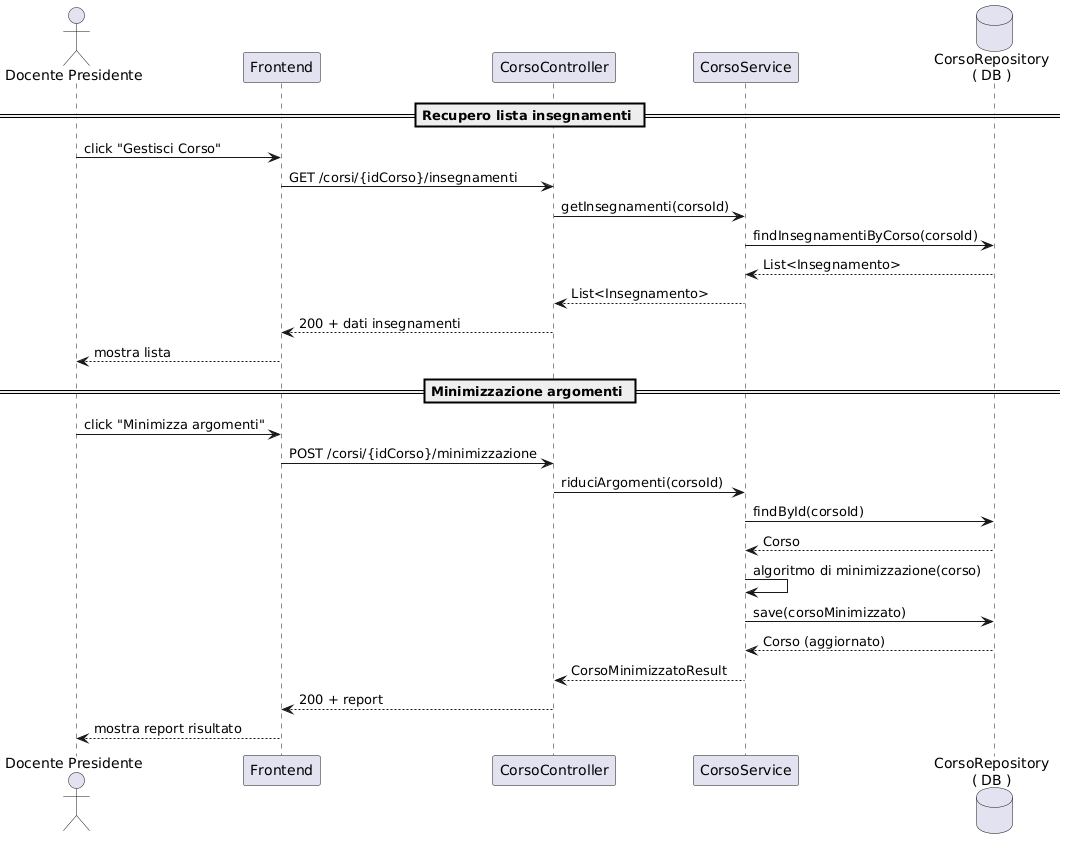

The diagram above was rendered by PlantUML. Its source (embedded in the PNG):
@startuml
actor "Docente Presidente" as Presidente
participant Frontend
participant "CorsoController" as Controller
participant "CorsoService" as Service
database   "CorsoRepository\n( DB )" as Repo

== Recupero lista insegnamenti ==
Presidente -> Frontend : click "Gestisci Corso"
Frontend -> Controller : GET /corsi/{idCorso}/insegnamenti
Controller -> Service : getInsegnamenti(corsoId)
Service -> Repo : findInsegnamentiByCorso(corsoId)
Repo --> Service : List<Insegnamento>
Service --> Controller : List<Insegnamento>
Controller --> Frontend : 200 + dati insegnamenti
Frontend --> Presidente : mostra lista

== Minimizzazione argomenti ==
Presidente -> Frontend : click "Minimizza argomenti"
Frontend -> Controller : POST /corsi/{idCorso}/minimizzazione
Controller -> Service : riduciArgomenti(corsoId)
Service -> Repo : findById(corsoId)
Repo --> Service : Corso
Service -> Service : algoritmo di minimizzazione(corso)
Service -> Repo : save(corsoMinimizzato)
Repo --> Service : Corso (aggiornato)
Service --> Controller : CorsoMinimizzatoResult
Controller --> Frontend : 200 + report
Frontend --> Presidente : mostra report risultato
@enduml